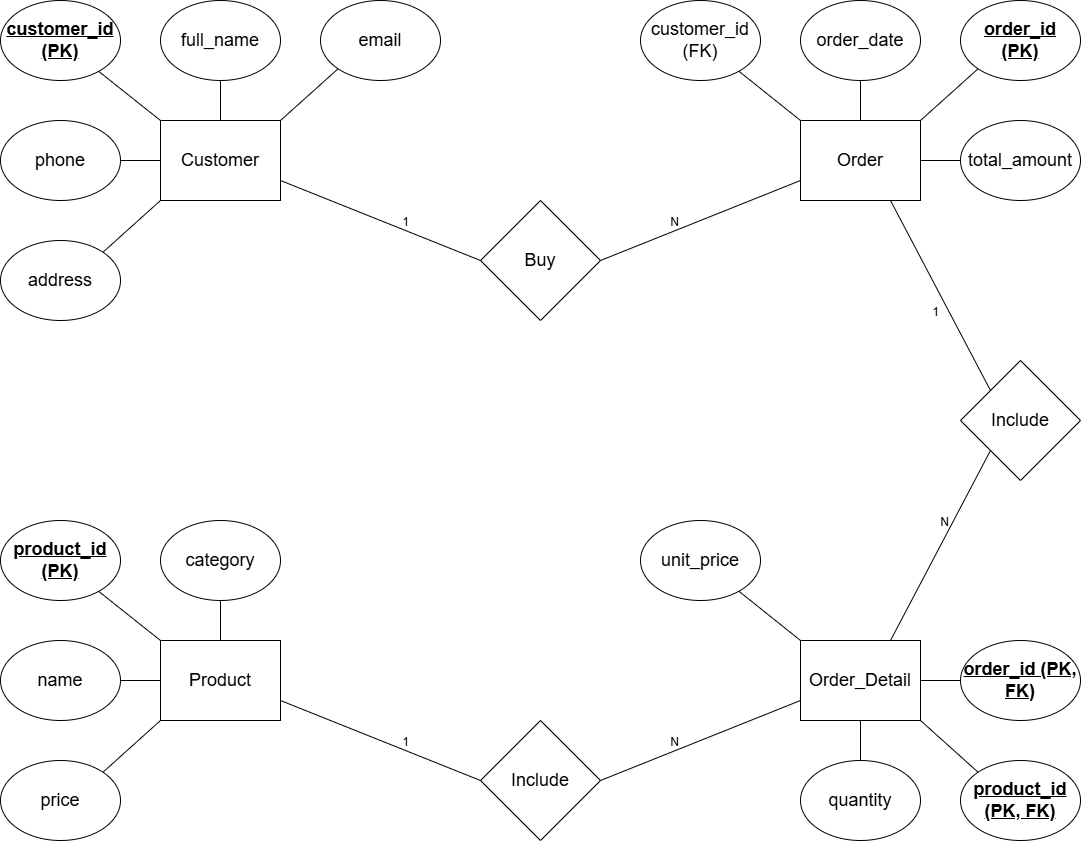

The diagram above was exported from draw.io. Its source (the exported page's mxGraphModel, read from the mxfile embedded in the PNG):
<mxGraphModel dx="2117" dy="1214" grid="1" gridSize="10" guides="1" tooltips="1" connect="1" arrows="1" fold="1" page="1" pageScale="1" pageWidth="827" pageHeight="1169" math="0" shadow="0">
  <root>
    <mxCell id="0" />
    <mxCell id="1" parent="0" />
    <mxCell id="QHsDPjkLhcq98iAtROw6-1" parent="1" style="rounded=0;whiteSpace=wrap;html=1;" value="&lt;font style=&quot;font-size: 18px;&quot;&gt;Customer&lt;/font&gt;" vertex="1">
      <mxGeometry height="80" width="120" x="440" y="400" as="geometry" />
    </mxCell>
    <mxCell id="QHsDPjkLhcq98iAtROw6-3" parent="1" style="ellipse;whiteSpace=wrap;html=1;" value="&lt;font style=&quot;font-size: 18px;&quot;&gt;email&lt;/font&gt;" vertex="1">
      <mxGeometry height="80" width="120" x="600" y="280" as="geometry" />
    </mxCell>
    <mxCell id="QHsDPjkLhcq98iAtROw6-4" parent="1" style="ellipse;whiteSpace=wrap;html=1;" value="&lt;font style=&quot;font-size: 18px;&quot;&gt;full_name&lt;/font&gt;" vertex="1">
      <mxGeometry height="80" width="120" x="440" y="280" as="geometry" />
    </mxCell>
    <mxCell id="QHsDPjkLhcq98iAtROw6-5" parent="1" style="ellipse;whiteSpace=wrap;html=1;" value="&lt;font style=&quot;font-size: 18px;&quot;&gt;&lt;u&gt;&lt;b&gt;customer_id (PK)&lt;/b&gt;&lt;/u&gt;&lt;/font&gt;" vertex="1">
      <mxGeometry height="80" width="120" x="280" y="280" as="geometry" />
    </mxCell>
    <mxCell id="QHsDPjkLhcq98iAtROw6-6" parent="1" style="ellipse;whiteSpace=wrap;html=1;" value="&lt;font style=&quot;font-size: 18px;&quot;&gt;phone&lt;/font&gt;" vertex="1">
      <mxGeometry height="80" width="120" x="280" y="400" as="geometry" />
    </mxCell>
    <mxCell id="QHsDPjkLhcq98iAtROw6-7" parent="1" style="ellipse;whiteSpace=wrap;html=1;" value="&lt;font style=&quot;font-size: 18px;&quot;&gt;address&lt;/font&gt;" vertex="1">
      <mxGeometry height="80" width="120" x="280" y="520" as="geometry" />
    </mxCell>
    <mxCell id="QHsDPjkLhcq98iAtROw6-10" edge="1" parent="1" source="QHsDPjkLhcq98iAtROw6-1" style="endArrow=none;html=1;rounded=0;entryX=0.5;entryY=1;entryDx=0;entryDy=0;" target="QHsDPjkLhcq98iAtROw6-4" value="">
      <mxGeometry height="50" relative="1" width="50" as="geometry">
        <mxPoint x="590" y="540" as="sourcePoint" />
        <mxPoint x="640" y="490" as="targetPoint" />
      </mxGeometry>
    </mxCell>
    <mxCell id="QHsDPjkLhcq98iAtROw6-11" edge="1" parent="1" source="QHsDPjkLhcq98iAtROw6-1" style="endArrow=none;html=1;rounded=0;exitX=0;exitY=0;exitDx=0;exitDy=0;" target="QHsDPjkLhcq98iAtROw6-5" value="">
      <mxGeometry height="50" relative="1" width="50" as="geometry">
        <mxPoint x="590" y="540" as="sourcePoint" />
        <mxPoint x="640" y="490" as="targetPoint" />
      </mxGeometry>
    </mxCell>
    <mxCell id="QHsDPjkLhcq98iAtROw6-12" edge="1" parent="1" source="QHsDPjkLhcq98iAtROw6-1" style="endArrow=none;html=1;rounded=0;entryX=0;entryY=1;entryDx=0;entryDy=0;exitX=1;exitY=0;exitDx=0;exitDy=0;" target="QHsDPjkLhcq98iAtROw6-3" value="">
      <mxGeometry height="50" relative="1" width="50" as="geometry">
        <mxPoint x="590" y="540" as="sourcePoint" />
        <mxPoint x="640" y="490" as="targetPoint" />
      </mxGeometry>
    </mxCell>
    <mxCell id="QHsDPjkLhcq98iAtROw6-13" edge="1" parent="1" source="QHsDPjkLhcq98iAtROw6-1" style="endArrow=none;html=1;rounded=0;entryX=1;entryY=0.5;entryDx=0;entryDy=0;" target="QHsDPjkLhcq98iAtROw6-6" value="">
      <mxGeometry height="50" relative="1" width="50" as="geometry">
        <mxPoint x="590" y="540" as="sourcePoint" />
        <mxPoint x="640" y="490" as="targetPoint" />
      </mxGeometry>
    </mxCell>
    <mxCell id="QHsDPjkLhcq98iAtROw6-16" edge="1" parent="1" source="QHsDPjkLhcq98iAtROw6-7" style="endArrow=none;html=1;rounded=0;entryX=0;entryY=1;entryDx=0;entryDy=0;exitX=1;exitY=0;exitDx=0;exitDy=0;" target="QHsDPjkLhcq98iAtROw6-1" value="">
      <mxGeometry height="50" relative="1" width="50" as="geometry">
        <mxPoint x="590" y="540" as="sourcePoint" />
        <mxPoint x="640" y="490" as="targetPoint" />
      </mxGeometry>
    </mxCell>
    <mxCell id="QHsDPjkLhcq98iAtROw6-19" parent="1" style="rhombus;whiteSpace=wrap;html=1;" value="&lt;font style=&quot;font-size: 18px;&quot;&gt;Buy&lt;/font&gt;" vertex="1">
      <mxGeometry height="120" width="120" x="760" y="480" as="geometry" />
    </mxCell>
    <mxCell id="QHsDPjkLhcq98iAtROw6-28" edge="1" parent="1" source="QHsDPjkLhcq98iAtROw6-1" style="endArrow=none;html=1;rounded=0;exitX=1;exitY=0.75;exitDx=0;exitDy=0;entryX=0;entryY=0.5;entryDx=0;entryDy=0;" target="QHsDPjkLhcq98iAtROw6-19" value="">
      <mxGeometry relative="1" as="geometry">
        <mxPoint x="530" y="420" as="sourcePoint" />
        <mxPoint x="690" y="420" as="targetPoint" />
      </mxGeometry>
    </mxCell>
    <mxCell id="QHsDPjkLhcq98iAtROw6-29" connectable="0" parent="QHsDPjkLhcq98iAtROw6-28" style="resizable=0;html=1;whiteSpace=wrap;align=right;verticalAlign=bottom;" value="1" vertex="1">
      <mxGeometry relative="1" x="1" as="geometry">
        <mxPoint x="-70" y="-30" as="offset" />
      </mxGeometry>
    </mxCell>
    <mxCell id="QHsDPjkLhcq98iAtROw6-83" parent="1" style="rounded=0;whiteSpace=wrap;html=1;" value="&lt;font style=&quot;font-size: 18px;&quot;&gt;Order&lt;/font&gt;" vertex="1">
      <mxGeometry height="80" width="120" x="1080" y="400" as="geometry" />
    </mxCell>
    <mxCell id="QHsDPjkLhcq98iAtROw6-84" parent="1" style="ellipse;whiteSpace=wrap;html=1;" value="&lt;font style=&quot;font-size: 18px;&quot;&gt;total_amount&lt;/font&gt;" vertex="1">
      <mxGeometry height="80" width="120" x="1240" y="400" as="geometry" />
    </mxCell>
    <mxCell id="QHsDPjkLhcq98iAtROw6-85" parent="1" style="ellipse;whiteSpace=wrap;html=1;" value="&lt;font style=&quot;font-size: 18px;&quot;&gt;&lt;u&gt;&lt;b&gt;order_id&lt;/b&gt;&lt;/u&gt;&lt;/font&gt;&lt;div&gt;&lt;font style=&quot;font-size: 18px;&quot;&gt;&lt;u&gt;&lt;b&gt;(PK)&lt;/b&gt;&lt;/u&gt;&lt;/font&gt;&lt;/div&gt;" vertex="1">
      <mxGeometry height="80" width="120" x="1240" y="280" as="geometry" />
    </mxCell>
    <mxCell id="QHsDPjkLhcq98iAtROw6-86" parent="1" style="ellipse;whiteSpace=wrap;html=1;" value="&lt;font style=&quot;font-size: 18px;&quot;&gt;order_date&lt;/font&gt;" vertex="1">
      <mxGeometry height="80" width="120" x="1080" y="280" as="geometry" />
    </mxCell>
    <mxCell id="QHsDPjkLhcq98iAtROw6-87" parent="1" style="ellipse;whiteSpace=wrap;html=1;" value="&lt;font style=&quot;font-size: 18px;&quot;&gt;customer_id (FK)&lt;/font&gt;" vertex="1">
      <mxGeometry height="80" width="120" x="920" y="280" as="geometry" />
    </mxCell>
    <mxCell id="QHsDPjkLhcq98iAtROw6-92" edge="1" parent="1" source="QHsDPjkLhcq98iAtROw6-83" style="endArrow=none;html=1;rounded=0;entryX=0.5;entryY=1;entryDx=0;entryDy=0;" target="QHsDPjkLhcq98iAtROw6-86" value="">
      <mxGeometry height="50" relative="1" width="50" as="geometry">
        <mxPoint x="1230" y="540" as="sourcePoint" />
        <mxPoint x="1280" y="490" as="targetPoint" />
      </mxGeometry>
    </mxCell>
    <mxCell id="QHsDPjkLhcq98iAtROw6-93" edge="1" parent="1" source="QHsDPjkLhcq98iAtROw6-83" style="endArrow=none;html=1;rounded=0;exitX=0;exitY=0;exitDx=0;exitDy=0;" target="QHsDPjkLhcq98iAtROw6-87" value="">
      <mxGeometry height="50" relative="1" width="50" as="geometry">
        <mxPoint x="1230" y="540" as="sourcePoint" />
        <mxPoint x="1280" y="490" as="targetPoint" />
      </mxGeometry>
    </mxCell>
    <mxCell id="QHsDPjkLhcq98iAtROw6-94" edge="1" parent="1" source="QHsDPjkLhcq98iAtROw6-83" style="endArrow=none;html=1;rounded=0;entryX=0;entryY=1;entryDx=0;entryDy=0;exitX=1;exitY=0;exitDx=0;exitDy=0;" target="QHsDPjkLhcq98iAtROw6-85" value="">
      <mxGeometry height="50" relative="1" width="50" as="geometry">
        <mxPoint x="1230" y="540" as="sourcePoint" />
        <mxPoint x="1280" y="490" as="targetPoint" />
      </mxGeometry>
    </mxCell>
    <mxCell id="QHsDPjkLhcq98iAtROw6-96" edge="1" parent="1" source="QHsDPjkLhcq98iAtROw6-84" style="endArrow=none;html=1;rounded=0;entryX=1;entryY=0.5;entryDx=0;entryDy=0;exitX=0;exitY=0.5;exitDx=0;exitDy=0;" target="QHsDPjkLhcq98iAtROw6-83" value="">
      <mxGeometry height="50" relative="1" width="50" as="geometry">
        <mxPoint x="1230" y="540" as="sourcePoint" />
        <mxPoint x="1280" y="490" as="targetPoint" />
      </mxGeometry>
    </mxCell>
    <mxCell id="QHsDPjkLhcq98iAtROw6-105" parent="1" style="rhombus;whiteSpace=wrap;html=1;" value="&lt;font style=&quot;font-size: 18px;&quot;&gt;Include&lt;/font&gt;" vertex="1">
      <mxGeometry height="120" width="120" x="1240" y="640" as="geometry" />
    </mxCell>
    <mxCell id="QHsDPjkLhcq98iAtROw6-114" edge="1" parent="1" source="QHsDPjkLhcq98iAtROw6-83" style="endArrow=none;html=1;rounded=0;exitX=0;exitY=0.75;exitDx=0;exitDy=0;entryX=1;entryY=0.5;entryDx=0;entryDy=0;" target="QHsDPjkLhcq98iAtROw6-19" value="">
      <mxGeometry relative="1" as="geometry">
        <mxPoint x="1170" y="420" as="sourcePoint" />
        <mxPoint x="870" y="420" as="targetPoint" />
      </mxGeometry>
    </mxCell>
    <mxCell id="QHsDPjkLhcq98iAtROw6-115" connectable="0" parent="QHsDPjkLhcq98iAtROw6-114" style="resizable=0;html=1;whiteSpace=wrap;align=right;verticalAlign=bottom;" value="N" vertex="1">
      <mxGeometry relative="1" x="1" as="geometry">
        <mxPoint x="80" y="-30" as="offset" />
      </mxGeometry>
    </mxCell>
    <mxCell id="QHsDPjkLhcq98iAtROw6-120" edge="1" parent="1" source="QHsDPjkLhcq98iAtROw6-105" style="endArrow=none;html=1;rounded=0;entryX=0.75;entryY=1;entryDx=0;entryDy=0;exitX=0;exitY=0;exitDx=0;exitDy=0;" target="QHsDPjkLhcq98iAtROw6-83" value="">
      <mxGeometry relative="1" as="geometry">
        <mxPoint x="1170" y="420" as="sourcePoint" />
        <mxPoint x="1330" y="420" as="targetPoint" />
      </mxGeometry>
    </mxCell>
    <mxCell id="QHsDPjkLhcq98iAtROw6-121" connectable="0" parent="QHsDPjkLhcq98iAtROw6-120" style="resizable=0;html=1;whiteSpace=wrap;align=right;verticalAlign=bottom;" value="1" vertex="1">
      <mxGeometry relative="1" x="1" as="geometry">
        <mxPoint x="50" y="120" as="offset" />
      </mxGeometry>
    </mxCell>
    <mxCell id="QHsDPjkLhcq98iAtROw6-124" parent="1" style="rounded=0;whiteSpace=wrap;html=1;" value="&lt;font style=&quot;font-size: 18px;&quot;&gt;Order_Detail&lt;/font&gt;" vertex="1">
      <mxGeometry height="80" width="120" x="1080" y="920" as="geometry" />
    </mxCell>
    <mxCell id="QHsDPjkLhcq98iAtROw6-125" parent="1" style="ellipse;whiteSpace=wrap;html=1;" value="&lt;font style=&quot;font-size: 18px;&quot;&gt;&lt;u&gt;&lt;b&gt;order_id (PK, FK)&lt;/b&gt;&lt;/u&gt;&lt;/font&gt;" vertex="1">
      <mxGeometry height="80" width="120" x="1240" y="920" as="geometry" />
    </mxCell>
    <mxCell id="QHsDPjkLhcq98iAtROw6-128" parent="1" style="ellipse;whiteSpace=wrap;html=1;" value="&lt;font style=&quot;font-size: 18px;&quot;&gt;unit_price&lt;/font&gt;" vertex="1">
      <mxGeometry height="80" width="120" x="920" y="800" as="geometry" />
    </mxCell>
    <mxCell id="QHsDPjkLhcq98iAtROw6-131" parent="1" style="ellipse;whiteSpace=wrap;html=1;" value="&lt;font style=&quot;font-size: 18px;&quot;&gt;quantity&lt;/font&gt;" vertex="1">
      <mxGeometry height="80" width="120" x="1080" y="1040" as="geometry" />
    </mxCell>
    <mxCell id="QHsDPjkLhcq98iAtROw6-132" parent="1" style="ellipse;whiteSpace=wrap;html=1;" value="&lt;font style=&quot;font-size: 18px;&quot;&gt;&lt;b&gt;&lt;u&gt;product_id (PK, FK)&lt;/u&gt;&lt;/b&gt;&lt;/font&gt;" vertex="1">
      <mxGeometry height="80" width="120" x="1240" y="1040" as="geometry" />
    </mxCell>
    <mxCell id="QHsDPjkLhcq98iAtROw6-134" edge="1" parent="1" source="QHsDPjkLhcq98iAtROw6-124" style="endArrow=none;html=1;rounded=0;exitX=0;exitY=0;exitDx=0;exitDy=0;" target="QHsDPjkLhcq98iAtROw6-128" value="">
      <mxGeometry height="50" relative="1" width="50" as="geometry">
        <mxPoint x="1230" y="1060" as="sourcePoint" />
        <mxPoint x="1280" y="1010" as="targetPoint" />
      </mxGeometry>
    </mxCell>
    <mxCell id="QHsDPjkLhcq98iAtROw6-137" edge="1" parent="1" source="QHsDPjkLhcq98iAtROw6-125" style="endArrow=none;html=1;rounded=0;entryX=1;entryY=0.5;entryDx=0;entryDy=0;exitX=0;exitY=0.5;exitDx=0;exitDy=0;" target="QHsDPjkLhcq98iAtROw6-124" value="">
      <mxGeometry height="50" relative="1" width="50" as="geometry">
        <mxPoint x="1230" y="1060" as="sourcePoint" />
        <mxPoint x="1280" y="1010" as="targetPoint" />
      </mxGeometry>
    </mxCell>
    <mxCell id="QHsDPjkLhcq98iAtROw6-138" edge="1" parent="1" source="QHsDPjkLhcq98iAtROw6-132" style="endArrow=none;html=1;rounded=0;entryX=1;entryY=1;entryDx=0;entryDy=0;exitX=0;exitY=0;exitDx=0;exitDy=0;" target="QHsDPjkLhcq98iAtROw6-124" value="">
      <mxGeometry height="50" relative="1" width="50" as="geometry">
        <mxPoint x="1230" y="1060" as="sourcePoint" />
        <mxPoint x="1280" y="1010" as="targetPoint" />
      </mxGeometry>
    </mxCell>
    <mxCell id="QHsDPjkLhcq98iAtROw6-140" edge="1" parent="1" source="QHsDPjkLhcq98iAtROw6-131" style="endArrow=none;html=1;rounded=0;entryX=0.5;entryY=1;entryDx=0;entryDy=0;exitX=0.5;exitY=0;exitDx=0;exitDy=0;" target="QHsDPjkLhcq98iAtROw6-124" value="">
      <mxGeometry height="50" relative="1" width="50" as="geometry">
        <mxPoint x="1230" y="1060" as="sourcePoint" />
        <mxPoint x="1280" y="1010" as="targetPoint" />
      </mxGeometry>
    </mxCell>
    <mxCell id="QHsDPjkLhcq98iAtROw6-144" parent="1" style="rhombus;whiteSpace=wrap;html=1;" value="&lt;font style=&quot;font-size: 18px;&quot;&gt;Include&lt;/font&gt;" vertex="1">
      <mxGeometry height="120" width="120" x="760" y="1000" as="geometry" />
    </mxCell>
    <mxCell id="QHsDPjkLhcq98iAtROw6-155" edge="1" parent="1" source="QHsDPjkLhcq98iAtROw6-124" style="endArrow=none;html=1;rounded=0;exitX=0;exitY=0.75;exitDx=0;exitDy=0;entryX=1;entryY=0.5;entryDx=0;entryDy=0;" target="QHsDPjkLhcq98iAtROw6-144" value="">
      <mxGeometry relative="1" as="geometry">
        <mxPoint x="1170" y="940" as="sourcePoint" />
        <mxPoint x="1330" y="940" as="targetPoint" />
      </mxGeometry>
    </mxCell>
    <mxCell id="QHsDPjkLhcq98iAtROw6-156" connectable="0" parent="QHsDPjkLhcq98iAtROw6-155" style="resizable=0;html=1;whiteSpace=wrap;align=right;verticalAlign=bottom;" value="N" vertex="1">
      <mxGeometry relative="1" x="1" as="geometry">
        <mxPoint x="80" y="-30" as="offset" />
      </mxGeometry>
    </mxCell>
    <mxCell id="QHsDPjkLhcq98iAtROw6-159" edge="1" parent="1" source="QHsDPjkLhcq98iAtROw6-124" style="endArrow=none;html=1;rounded=0;exitX=0.75;exitY=0;exitDx=0;exitDy=0;entryX=0;entryY=1;entryDx=0;entryDy=0;" target="QHsDPjkLhcq98iAtROw6-105" value="">
      <mxGeometry relative="1" as="geometry">
        <mxPoint x="1170" y="940" as="sourcePoint" />
        <mxPoint x="1060" y="730" as="targetPoint" />
      </mxGeometry>
    </mxCell>
    <mxCell id="QHsDPjkLhcq98iAtROw6-160" connectable="0" parent="QHsDPjkLhcq98iAtROw6-159" style="resizable=0;html=1;whiteSpace=wrap;align=right;verticalAlign=bottom;" value="N" vertex="1">
      <mxGeometry relative="1" x="1" as="geometry">
        <mxPoint x="-40" y="80" as="offset" />
      </mxGeometry>
    </mxCell>
    <mxCell id="QHsDPjkLhcq98iAtROw6-165" parent="1" style="rounded=0;whiteSpace=wrap;html=1;" value="&lt;font style=&quot;font-size: 18px;&quot;&gt;Product&lt;/font&gt;" vertex="1">
      <mxGeometry height="80" width="120" x="440" y="920" as="geometry" />
    </mxCell>
    <mxCell id="QHsDPjkLhcq98iAtROw6-168" parent="1" style="ellipse;whiteSpace=wrap;html=1;" value="&lt;font style=&quot;font-size: 18px;&quot;&gt;category&lt;/font&gt;" vertex="1">
      <mxGeometry height="80" width="120" x="440" y="800" as="geometry" />
    </mxCell>
    <mxCell id="QHsDPjkLhcq98iAtROw6-169" parent="1" style="ellipse;whiteSpace=wrap;html=1;" value="&lt;font style=&quot;font-size: 18px;&quot;&gt;&lt;u&gt;&lt;b&gt;product_id (PK)&lt;/b&gt;&lt;/u&gt;&lt;/font&gt;" vertex="1">
      <mxGeometry height="80" width="120" x="280" y="800" as="geometry" />
    </mxCell>
    <mxCell id="QHsDPjkLhcq98iAtROw6-170" parent="1" style="ellipse;whiteSpace=wrap;html=1;" value="&lt;font style=&quot;font-size: 18px;&quot;&gt;name&lt;/font&gt;" vertex="1">
      <mxGeometry height="80" width="120" x="280" y="920" as="geometry" />
    </mxCell>
    <mxCell id="QHsDPjkLhcq98iAtROw6-171" parent="1" style="ellipse;whiteSpace=wrap;html=1;" value="&lt;font style=&quot;font-size: 18px;&quot;&gt;price&lt;/font&gt;" vertex="1">
      <mxGeometry height="80" width="120" x="280" y="1040" as="geometry" />
    </mxCell>
    <mxCell id="QHsDPjkLhcq98iAtROw6-174" edge="1" parent="1" source="QHsDPjkLhcq98iAtROw6-165" style="endArrow=none;html=1;rounded=0;entryX=0.5;entryY=1;entryDx=0;entryDy=0;" target="QHsDPjkLhcq98iAtROw6-168" value="">
      <mxGeometry height="50" relative="1" width="50" as="geometry">
        <mxPoint x="590" y="1060" as="sourcePoint" />
        <mxPoint x="640" y="1010" as="targetPoint" />
      </mxGeometry>
    </mxCell>
    <mxCell id="QHsDPjkLhcq98iAtROw6-175" edge="1" parent="1" source="QHsDPjkLhcq98iAtROw6-165" style="endArrow=none;html=1;rounded=0;exitX=0;exitY=0;exitDx=0;exitDy=0;" target="QHsDPjkLhcq98iAtROw6-169" value="">
      <mxGeometry height="50" relative="1" width="50" as="geometry">
        <mxPoint x="590" y="1060" as="sourcePoint" />
        <mxPoint x="640" y="1010" as="targetPoint" />
      </mxGeometry>
    </mxCell>
    <mxCell id="QHsDPjkLhcq98iAtROw6-177" edge="1" parent="1" source="QHsDPjkLhcq98iAtROw6-165" style="endArrow=none;html=1;rounded=0;entryX=1;entryY=0.5;entryDx=0;entryDy=0;" target="QHsDPjkLhcq98iAtROw6-170" value="">
      <mxGeometry height="50" relative="1" width="50" as="geometry">
        <mxPoint x="590" y="1060" as="sourcePoint" />
        <mxPoint x="640" y="1010" as="targetPoint" />
      </mxGeometry>
    </mxCell>
    <mxCell id="QHsDPjkLhcq98iAtROw6-180" edge="1" parent="1" source="QHsDPjkLhcq98iAtROw6-171" style="endArrow=none;html=1;rounded=0;entryX=0;entryY=1;entryDx=0;entryDy=0;exitX=1;exitY=0;exitDx=0;exitDy=0;" target="QHsDPjkLhcq98iAtROw6-165" value="">
      <mxGeometry height="50" relative="1" width="50" as="geometry">
        <mxPoint x="590" y="1060" as="sourcePoint" />
        <mxPoint x="640" y="1010" as="targetPoint" />
      </mxGeometry>
    </mxCell>
    <mxCell id="QHsDPjkLhcq98iAtROw6-192" edge="1" parent="1" source="QHsDPjkLhcq98iAtROw6-165" style="endArrow=none;html=1;rounded=0;exitX=1;exitY=0.75;exitDx=0;exitDy=0;entryX=0;entryY=0.5;entryDx=0;entryDy=0;" target="QHsDPjkLhcq98iAtROw6-144" value="">
      <mxGeometry relative="1" as="geometry">
        <mxPoint x="530" y="940" as="sourcePoint" />
        <mxPoint x="740" y="940" as="targetPoint" />
      </mxGeometry>
    </mxCell>
    <mxCell id="QHsDPjkLhcq98iAtROw6-193" connectable="0" parent="QHsDPjkLhcq98iAtROw6-192" style="resizable=0;html=1;whiteSpace=wrap;align=right;verticalAlign=bottom;" value="1" vertex="1">
      <mxGeometry relative="1" x="1" as="geometry">
        <mxPoint x="-70" y="-30" as="offset" />
      </mxGeometry>
    </mxCell>
  </root>
</mxGraphModel>